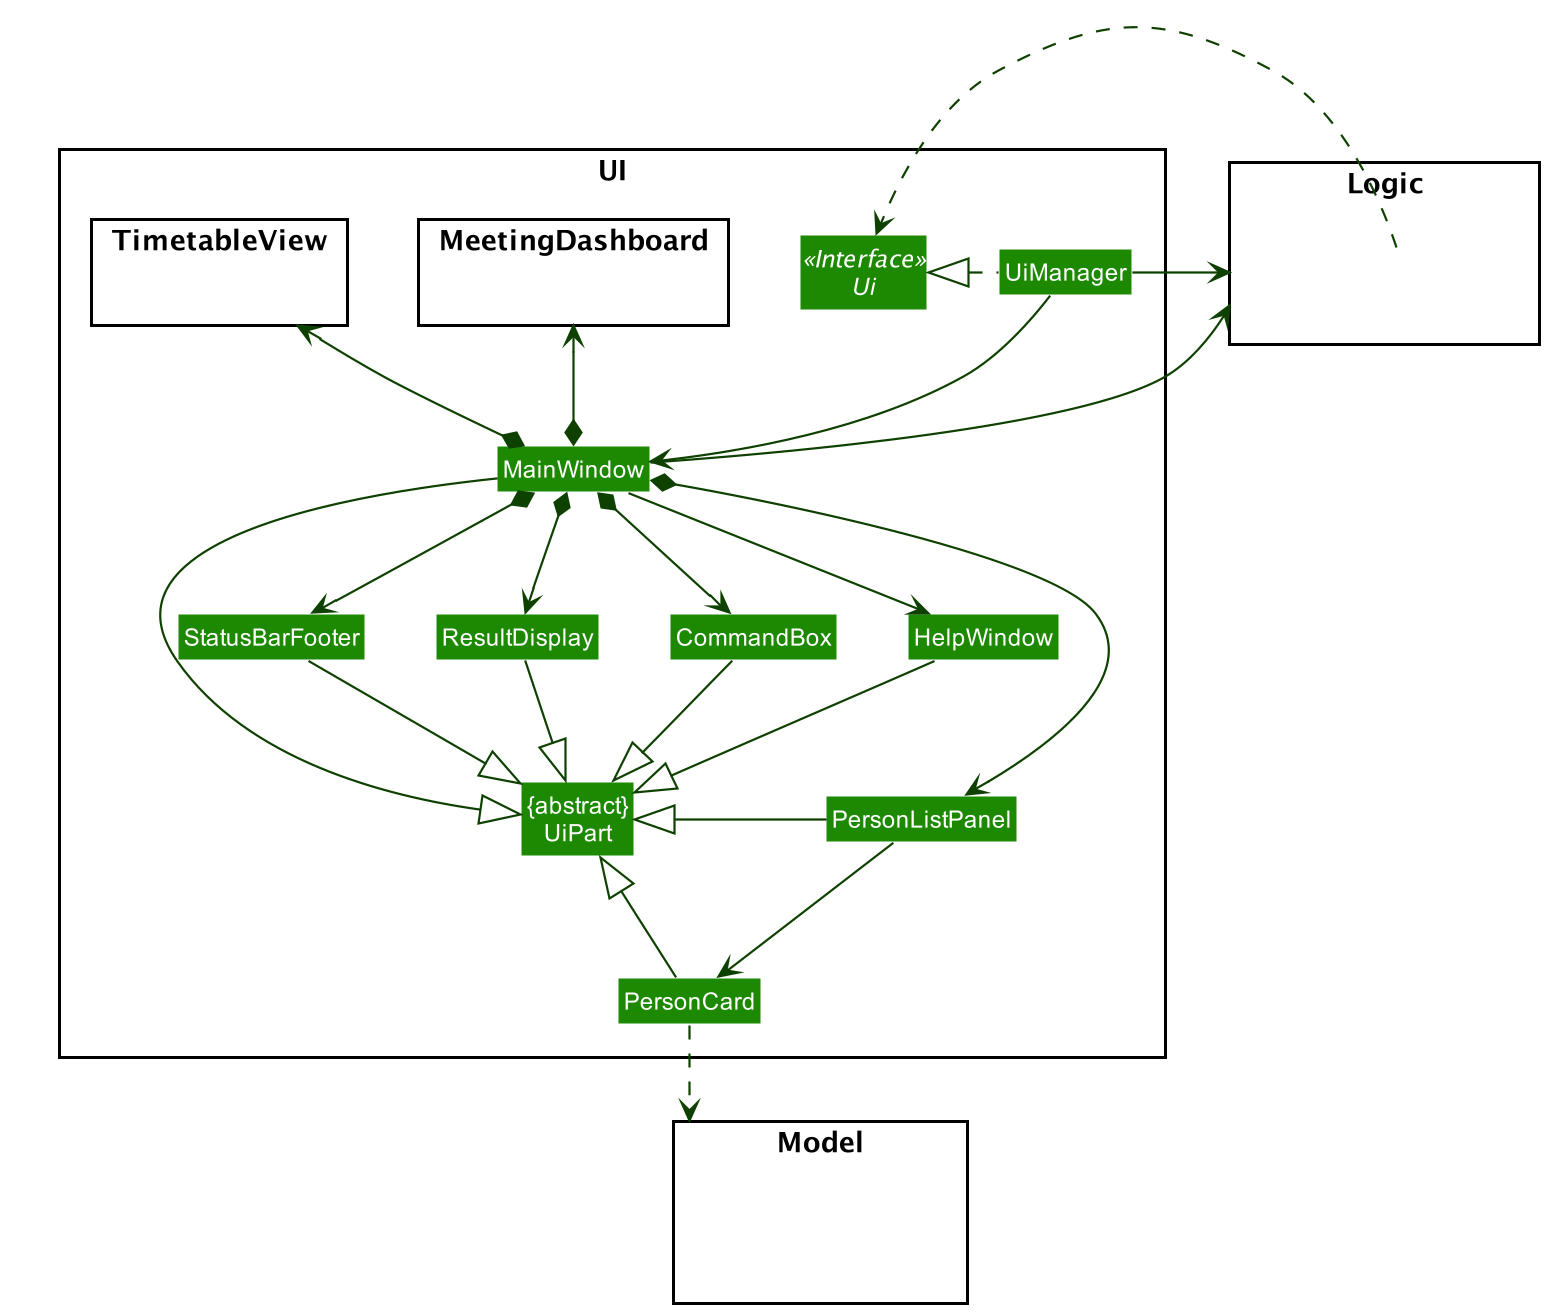

The diagram above was rendered by PlantUML. Its source (embedded in the PNG):
@startuml
!include style.puml
skinparam arrowThickness 1.1
skinparam arrowColor UI_COLOR_T4
skinparam classBackgroundColor UI_COLOR

package UI <<Rectangle>>{
Interface Ui <<Interface>>
Class "{abstract}\nUiPart" as UiPart
Class UiManager
Class MainWindow
Class HelpWindow
Class ResultDisplay
Class PersonListPanel
Class PersonCard
Class StatusBarFooter
Class CommandBox
package TimetableView {
}
package MeetingDashboard{
}
}

package Model <<Rectangle>> {
Class HiddenModel #FFFFFF
}

package Logic <<Rectangle>> {
Class HiddenOutside #FFFFF
}



Class HiddenOutside #FFFFFF
HiddenOutside ..> Ui

UiManager .left.|> Ui
UiManager -down-> MainWindow
MainWindow --> HelpWindow
MainWindow *-down-> CommandBox
MainWindow *-down-> ResultDisplay
MainWindow *-down-> PersonListPanel
MainWindow *-down-> StatusBarFooter
MainWindow *-up-> TimetableView
MainWindow *-up-> MeetingDashboard




PersonListPanel -down-> PersonCard

MainWindow -left-|> UiPart

ResultDisplay --|> UiPart
CommandBox --|> UiPart
PersonListPanel -left-|> UiPart
PersonCard --|> UiPart
StatusBarFooter --|> UiPart
HelpWindow -down-|> UiPart



PersonCard ..> Model
UiManager -right-> Logic
MainWindow -left-> Logic

PersonListPanel -[hidden]left- HelpWindow
HelpWindow -[hidden]left- CommandBox
CommandBox -[hidden]left- ResultDisplay
ResultDisplay -[hidden]left- StatusBarFooter

MainWindow -[hidden]-|> UiPart
@enduml